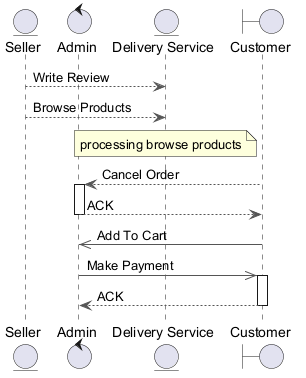

The diagram above was rendered by PlantUML. Its source (embedded in the PNG):
@startuml
skinparam backgroundColor #FFFFFF
skinparam classBackgroundColor #E8F4FA
skinparam classBorderColor #2C7DA0
skinparam ArrowColor #555555
entity "Seller" as S
control "Admin" as A
entity "Delivery Service" as DS
boundary "Customer" as C
S --> DS : Write Review
S --> DS : Browse Products
note over DS : processing browse products
C --> A : Cancel Order
activate A
A --> C : ACK
deactivate A
C ->> A : Add To Cart
A ->> C : Make Payment
activate C
C --> A : ACK
deactivate C
@enduml